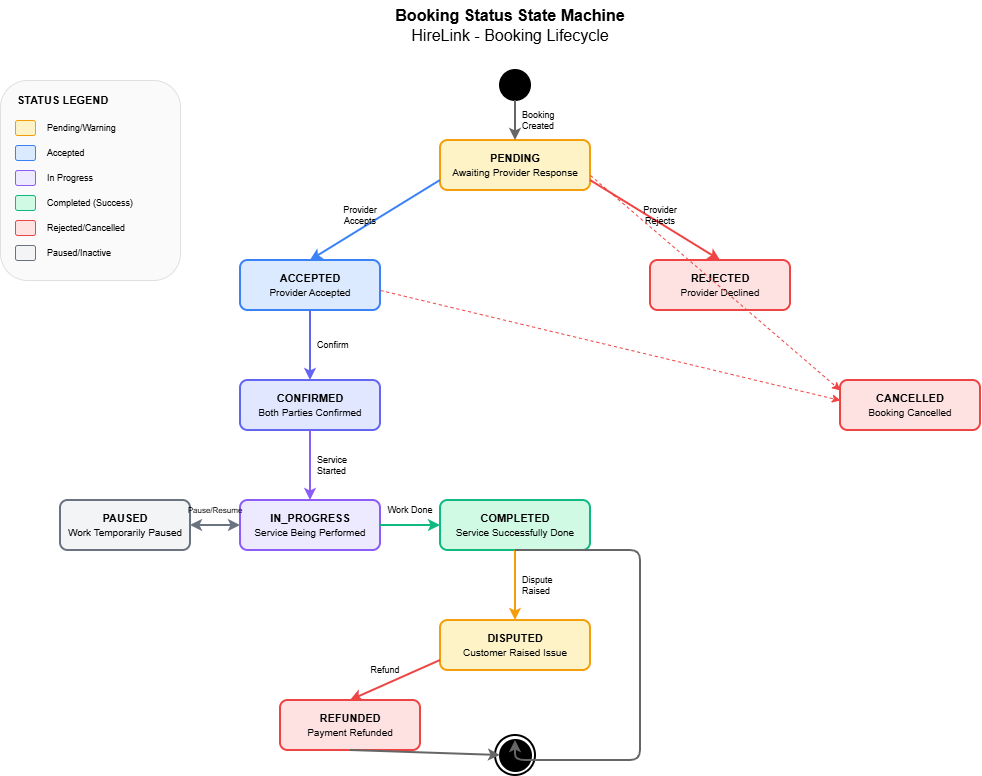

The diagram above was exported from draw.io. Its source (the exported page's mxGraphModel, read from the mxfile embedded in the PNG):
<mxGraphModel dx="1165" dy="796" grid="1" gridSize="10" guides="1" tooltips="1" connect="1" arrows="1" fold="1" page="1" pageScale="1" pageWidth="1169" pageHeight="827" math="0" shadow="0">
  <root>
    <mxCell id="0" />
    <mxCell id="1" parent="0" />
    <mxCell id="title" parent="1" style="text;html=1;strokeColor=none;fillColor=none;align=center;verticalAlign=middle;whiteSpace=wrap;rounded=0;fontSize=16;" value="&lt;b&gt;Booking Status State Machine&lt;/b&gt;&lt;br&gt;HireLink - Booking Lifecycle" vertex="1">
      <mxGeometry height="50" width="300" x="400" y="20" as="geometry" />
    </mxCell>
    <mxCell id="start" parent="1" style="ellipse;whiteSpace=wrap;html=1;fillColor=#000000;strokeColor=#000000;strokeWidth=2;" value="" vertex="1">
      <mxGeometry height="30" width="30" x="540" y="90" as="geometry" />
    </mxCell>
    <mxCell id="pending" parent="1" style="rounded=1;whiteSpace=wrap;html=1;fillColor=#FEF3C7;strokeColor=#F59E0B;strokeWidth=2;fontSize=11;" value="&lt;b&gt;PENDING&lt;/b&gt;&lt;br&gt;&lt;font size=&quot;1&quot;&gt;Awaiting Provider Response&lt;/font&gt;" vertex="1">
      <mxGeometry height="50" width="150" x="480" y="160" as="geometry" />
    </mxCell>
    <mxCell id="accepted" parent="1" style="rounded=1;whiteSpace=wrap;html=1;fillColor=#DBEAFE;strokeColor=#3B82F6;strokeWidth=2;fontSize=11;" value="&lt;b&gt;ACCEPTED&lt;/b&gt;&lt;br&gt;&lt;font size=&quot;1&quot;&gt;Provider Accepted&lt;/font&gt;" vertex="1">
      <mxGeometry height="50" width="140" x="280" y="280" as="geometry" />
    </mxCell>
    <mxCell id="rejected" parent="1" style="rounded=1;whiteSpace=wrap;html=1;fillColor=#FEE2E2;strokeColor=#EF4444;strokeWidth=2;fontSize=11;" value="&lt;b&gt;REJECTED&lt;/b&gt;&lt;br&gt;&lt;font size=&quot;1&quot;&gt;Provider Declined&lt;/font&gt;" vertex="1">
      <mxGeometry height="50" width="140" x="690" y="280" as="geometry" />
    </mxCell>
    <mxCell id="cancelled" parent="1" style="rounded=1;whiteSpace=wrap;html=1;fillColor=#FEE2E2;strokeColor=#EF4444;strokeWidth=2;fontSize=11;" value="&lt;b&gt;CANCELLED&lt;/b&gt;&lt;br&gt;&lt;font size=&quot;1&quot;&gt;Booking Cancelled&lt;/font&gt;" vertex="1">
      <mxGeometry height="50" width="140" x="880" y="400" as="geometry" />
    </mxCell>
    <mxCell id="confirmed" parent="1" style="rounded=1;whiteSpace=wrap;html=1;fillColor=#E0E7FF;strokeColor=#6366F1;strokeWidth=2;fontSize=11;" value="&lt;b&gt;CONFIRMED&lt;/b&gt;&lt;br&gt;&lt;font size=&quot;1&quot;&gt;Both Parties Confirmed&lt;/font&gt;" vertex="1">
      <mxGeometry height="50" width="140" x="280" y="400" as="geometry" />
    </mxCell>
    <mxCell id="inprogress" parent="1" style="rounded=1;whiteSpace=wrap;html=1;fillColor=#EDE9FE;strokeColor=#8B5CF6;strokeWidth=2;fontSize=11;" value="&lt;b&gt;IN_PROGRESS&lt;/b&gt;&lt;br&gt;&lt;font size=&quot;1&quot;&gt;Service Being Performed&lt;/font&gt;" vertex="1">
      <mxGeometry height="50" width="140" x="280" y="520" as="geometry" />
    </mxCell>
    <mxCell id="paused" parent="1" style="rounded=1;whiteSpace=wrap;html=1;fillColor=#F3F4F6;strokeColor=#6B7280;strokeWidth=2;fontSize=11;" value="&lt;b&gt;PAUSED&lt;/b&gt;&lt;br&gt;&lt;font size=&quot;1&quot;&gt;Work Temporarily Paused&lt;/font&gt;" vertex="1">
      <mxGeometry height="50" width="130" x="100" y="520" as="geometry" />
    </mxCell>
    <mxCell id="completed" parent="1" style="rounded=1;whiteSpace=wrap;html=1;fillColor=#D1FAE5;strokeColor=#10B981;strokeWidth=2;fontSize=11;" value="&lt;b&gt;COMPLETED&lt;/b&gt;&lt;br&gt;&lt;font size=&quot;1&quot;&gt;Service Successfully Done&lt;/font&gt;" vertex="1">
      <mxGeometry height="50" width="150" x="480" y="520" as="geometry" />
    </mxCell>
    <mxCell id="disputed" parent="1" style="rounded=1;whiteSpace=wrap;html=1;fillColor=#FEF3C7;strokeColor=#F59E0B;strokeWidth=2;fontSize=11;" value="&lt;b&gt;DISPUTED&lt;/b&gt;&lt;br&gt;&lt;font size=&quot;1&quot;&gt;Customer Raised Issue&lt;/font&gt;" vertex="1">
      <mxGeometry height="50" width="150" x="480" y="640" as="geometry" />
    </mxCell>
    <mxCell id="refunded" parent="1" style="rounded=1;whiteSpace=wrap;html=1;fillColor=#FEE2E2;strokeColor=#EF4444;strokeWidth=2;fontSize=11;" value="&lt;b&gt;REFUNDED&lt;/b&gt;&lt;br&gt;&lt;font size=&quot;1&quot;&gt;Payment Refunded&lt;/font&gt;" vertex="1">
      <mxGeometry height="50" width="140" x="320" y="720" as="geometry" />
    </mxCell>
    <mxCell id="end" parent="1" style="ellipse;whiteSpace=wrap;html=1;fillColor=#000000;strokeColor=#000000;strokeWidth=3;" value="" vertex="1">
      <mxGeometry height="30" width="30" x="540" y="760" as="geometry" />
    </mxCell>
    <mxCell id="end-ring" parent="1" style="ellipse;whiteSpace=wrap;html=1;fillColor=none;strokeColor=#000000;strokeWidth=2;" value="" vertex="1">
      <mxGeometry height="40" width="40" x="535" y="755" as="geometry" />
    </mxCell>
    <mxCell id="a1" edge="1" parent="1" style="endArrow=classic;html=1;strokeWidth=2;strokeColor=#666666;" value="">
      <mxGeometry height="50" relative="1" width="50" as="geometry">
        <mxPoint x="555" y="120" as="sourcePoint" />
        <mxPoint x="555" y="160" as="targetPoint" />
      </mxGeometry>
    </mxCell>
    <mxCell id="a1-l" parent="1" style="text;html=1;strokeColor=none;fillColor=none;align=left;verticalAlign=middle;whiteSpace=wrap;rounded=0;fontSize=9;" value="Booking&lt;br&gt;Created" vertex="1">
      <mxGeometry height="30" width="60" x="560" y="125" as="geometry" />
    </mxCell>
    <mxCell id="a2" edge="1" parent="1" style="endArrow=classic;html=1;strokeWidth=2;strokeColor=#3B82F6;" value="">
      <mxGeometry height="50" relative="1" width="50" as="geometry">
        <mxPoint x="480" y="200" as="sourcePoint" />
        <mxPoint x="350" y="280" as="targetPoint" />
      </mxGeometry>
    </mxCell>
    <mxCell id="a2-l" parent="1" style="text;html=1;strokeColor=none;fillColor=none;align=center;verticalAlign=middle;whiteSpace=wrap;rounded=0;fontSize=9;" value="Provider&lt;br&gt;Accepts" vertex="1">
      <mxGeometry height="30" width="60" x="370" y="220" as="geometry" />
    </mxCell>
    <mxCell id="a3" edge="1" parent="1" style="endArrow=classic;html=1;strokeWidth=2;strokeColor=#EF4444;" value="">
      <mxGeometry height="50" relative="1" width="50" as="geometry">
        <mxPoint x="630" y="200" as="sourcePoint" />
        <mxPoint x="760" y="280" as="targetPoint" />
      </mxGeometry>
    </mxCell>
    <mxCell id="a3-l" parent="1" style="text;html=1;strokeColor=none;fillColor=none;align=center;verticalAlign=middle;whiteSpace=wrap;rounded=0;fontSize=9;" value="Provider&lt;br&gt;Rejects" vertex="1">
      <mxGeometry height="30" width="60" x="670" y="220" as="geometry" />
    </mxCell>
    <mxCell id="a4" edge="1" parent="1" style="endArrow=classic;html=1;strokeWidth=2;strokeColor=#6366F1;" value="">
      <mxGeometry height="50" relative="1" width="50" as="geometry">
        <mxPoint x="350" y="330" as="sourcePoint" />
        <mxPoint x="350" y="400" as="targetPoint" />
      </mxGeometry>
    </mxCell>
    <mxCell id="a4-l" parent="1" style="text;html=1;strokeColor=none;fillColor=none;align=left;verticalAlign=middle;whiteSpace=wrap;rounded=0;fontSize=9;" value="Confirm" vertex="1">
      <mxGeometry height="20" width="50" x="355" y="355" as="geometry" />
    </mxCell>
    <mxCell id="a5" edge="1" parent="1" style="endArrow=classic;html=1;strokeWidth=2;strokeColor=#8B5CF6;" value="">
      <mxGeometry height="50" relative="1" width="50" as="geometry">
        <mxPoint x="350" y="450" as="sourcePoint" />
        <mxPoint x="350" y="520" as="targetPoint" />
      </mxGeometry>
    </mxCell>
    <mxCell id="a5-l" parent="1" style="text;html=1;strokeColor=none;fillColor=none;align=left;verticalAlign=middle;whiteSpace=wrap;rounded=0;fontSize=9;" value="Service&lt;br&gt;Started" vertex="1">
      <mxGeometry height="30" width="50" x="355" y="470" as="geometry" />
    </mxCell>
    <mxCell id="a6" edge="1" parent="1" style="endArrow=classic;startArrow=classic;html=1;strokeWidth=2;strokeColor=#6B7280;" value="">
      <mxGeometry height="50" relative="1" width="50" as="geometry">
        <mxPoint x="280" y="545" as="sourcePoint" />
        <mxPoint x="230" y="545" as="targetPoint" />
      </mxGeometry>
    </mxCell>
    <mxCell id="a6-l" parent="1" style="text;html=1;strokeColor=none;fillColor=none;align=center;verticalAlign=middle;whiteSpace=wrap;rounded=0;fontSize=8;" value="Pause/Resume" vertex="1">
      <mxGeometry height="20" width="70" x="220" y="520" as="geometry" />
    </mxCell>
    <mxCell id="a7" edge="1" parent="1" style="endArrow=classic;html=1;strokeWidth=2;strokeColor=#10B981;" value="">
      <mxGeometry height="50" relative="1" width="50" as="geometry">
        <mxPoint x="420" y="545" as="sourcePoint" />
        <mxPoint x="480" y="545" as="targetPoint" />
      </mxGeometry>
    </mxCell>
    <mxCell id="a7-l" parent="1" style="text;html=1;strokeColor=none;fillColor=none;align=center;verticalAlign=middle;whiteSpace=wrap;rounded=0;fontSize=9;" value="Work Done" vertex="1">
      <mxGeometry height="20" width="60" x="420" y="520" as="geometry" />
    </mxCell>
    <mxCell id="a8" edge="1" parent="1" style="endArrow=classic;html=1;strokeWidth=2;strokeColor=#F59E0B;" value="">
      <mxGeometry height="50" relative="1" width="50" as="geometry">
        <mxPoint x="555" y="570" as="sourcePoint" />
        <mxPoint x="555" y="640" as="targetPoint" />
      </mxGeometry>
    </mxCell>
    <mxCell id="a8-l" parent="1" style="text;html=1;strokeColor=none;fillColor=none;align=left;verticalAlign=middle;whiteSpace=wrap;rounded=0;fontSize=9;" value="Dispute&lt;br&gt;Raised" vertex="1">
      <mxGeometry height="30" width="50" x="560" y="590" as="geometry" />
    </mxCell>
    <mxCell id="a9" edge="1" parent="1" style="endArrow=classic;html=1;strokeWidth=2;strokeColor=#EF4444;" value="">
      <mxGeometry height="50" relative="1" width="50" as="geometry">
        <mxPoint x="480" y="680" as="sourcePoint" />
        <mxPoint x="390" y="720" as="targetPoint" />
      </mxGeometry>
    </mxCell>
    <mxCell id="a9-l" parent="1" style="text;html=1;strokeColor=none;fillColor=none;align=center;verticalAlign=middle;whiteSpace=wrap;rounded=0;fontSize=9;" value="Refund" vertex="1">
      <mxGeometry height="20" width="50" x="400" y="680" as="geometry" />
    </mxCell>
    <mxCell id="a10" edge="1" parent="1" style="endArrow=classic;html=1;strokeWidth=1;strokeColor=#EF4444;dashed=1;" value="">
      <mxGeometry height="50" relative="1" width="50" as="geometry">
        <mxPoint x="630" y="195" as="sourcePoint" />
        <mxPoint x="880" y="410" as="targetPoint" />
      </mxGeometry>
    </mxCell>
    <mxCell id="a11" edge="1" parent="1" style="endArrow=classic;html=1;strokeWidth=1;strokeColor=#EF4444;dashed=1;" value="">
      <mxGeometry height="50" relative="1" width="50" as="geometry">
        <mxPoint x="420" y="310" as="sourcePoint" />
        <mxPoint x="880" y="420" as="targetPoint" />
      </mxGeometry>
    </mxCell>
    <mxCell id="a12" edge="1" parent="1" style="endArrow=classic;html=1;strokeWidth=2;strokeColor=#666666;" value="">
      <mxGeometry height="50" relative="1" width="50" as="geometry">
        <Array as="points">
          <mxPoint x="680" y="570" />
          <mxPoint x="680" y="780" />
          <mxPoint x="555" y="780" />
        </Array>
        <mxPoint x="555" y="570" as="sourcePoint" />
        <mxPoint x="555" y="760" as="targetPoint" />
      </mxGeometry>
    </mxCell>
    <mxCell id="a13" edge="1" parent="1" style="endArrow=classic;html=1;strokeWidth=2;strokeColor=#666666;" value="">
      <mxGeometry height="50" relative="1" width="50" as="geometry">
        <mxPoint x="390" y="770" as="sourcePoint" />
        <mxPoint x="540" y="775" as="targetPoint" />
      </mxGeometry>
    </mxCell>
    <mxCell id="legend-box" parent="1" style="rounded=1;whiteSpace=wrap;html=1;fillColor=#FAFAFA;strokeColor=#E0E0E0;strokeWidth=1;" value="" vertex="1">
      <mxGeometry height="200" width="180" x="40" y="100" as="geometry" />
    </mxCell>
    <mxCell id="legend-title" parent="1" style="text;html=1;strokeColor=none;fillColor=none;align=left;verticalAlign=middle;whiteSpace=wrap;rounded=0;fontSize=11;" value="&lt;b&gt;STATUS LEGEND&lt;/b&gt;" vertex="1">
      <mxGeometry height="20" width="120" x="55" y="110" as="geometry" />
    </mxCell>
    <mxCell id="leg1" parent="1" style="rounded=1;whiteSpace=wrap;html=1;fillColor=#FEF3C7;strokeColor=#F59E0B;strokeWidth=1;" value="" vertex="1">
      <mxGeometry height="15" width="20" x="55" y="140" as="geometry" />
    </mxCell>
    <mxCell id="leg1-l" parent="1" style="text;html=1;strokeColor=none;fillColor=none;align=left;verticalAlign=middle;whiteSpace=wrap;rounded=0;fontSize=9;" value="Pending/Warning" vertex="1">
      <mxGeometry height="20" width="100" x="85" y="138" as="geometry" />
    </mxCell>
    <mxCell id="leg2" parent="1" style="rounded=1;whiteSpace=wrap;html=1;fillColor=#DBEAFE;strokeColor=#3B82F6;strokeWidth=1;" value="" vertex="1">
      <mxGeometry height="15" width="20" x="55" y="165" as="geometry" />
    </mxCell>
    <mxCell id="leg2-l" parent="1" style="text;html=1;strokeColor=none;fillColor=none;align=left;verticalAlign=middle;whiteSpace=wrap;rounded=0;fontSize=9;" value="Accepted" vertex="1">
      <mxGeometry height="20" width="100" x="85" y="163" as="geometry" />
    </mxCell>
    <mxCell id="leg3" parent="1" style="rounded=1;whiteSpace=wrap;html=1;fillColor=#EDE9FE;strokeColor=#8B5CF6;strokeWidth=1;" value="" vertex="1">
      <mxGeometry height="15" width="20" x="55" y="190" as="geometry" />
    </mxCell>
    <mxCell id="leg3-l" parent="1" style="text;html=1;strokeColor=none;fillColor=none;align=left;verticalAlign=middle;whiteSpace=wrap;rounded=0;fontSize=9;" value="In Progress" vertex="1">
      <mxGeometry height="20" width="100" x="85" y="188" as="geometry" />
    </mxCell>
    <mxCell id="leg4" parent="1" style="rounded=1;whiteSpace=wrap;html=1;fillColor=#D1FAE5;strokeColor=#10B981;strokeWidth=1;" value="" vertex="1">
      <mxGeometry height="15" width="20" x="55" y="215" as="geometry" />
    </mxCell>
    <mxCell id="leg4-l" parent="1" style="text;html=1;strokeColor=none;fillColor=none;align=left;verticalAlign=middle;whiteSpace=wrap;rounded=0;fontSize=9;" value="Completed (Success)" vertex="1">
      <mxGeometry height="20" width="110" x="85" y="213" as="geometry" />
    </mxCell>
    <mxCell id="leg5" parent="1" style="rounded=1;whiteSpace=wrap;html=1;fillColor=#FEE2E2;strokeColor=#EF4444;strokeWidth=1;" value="" vertex="1">
      <mxGeometry height="15" width="20" x="55" y="240" as="geometry" />
    </mxCell>
    <mxCell id="leg5-l" parent="1" style="text;html=1;strokeColor=none;fillColor=none;align=left;verticalAlign=middle;whiteSpace=wrap;rounded=0;fontSize=9;" value="Rejected/Cancelled" vertex="1">
      <mxGeometry height="20" width="110" x="85" y="238" as="geometry" />
    </mxCell>
    <mxCell id="leg6" parent="1" style="rounded=1;whiteSpace=wrap;html=1;fillColor=#F3F4F6;strokeColor=#6B7280;strokeWidth=1;" value="" vertex="1">
      <mxGeometry height="15" width="20" x="55" y="265" as="geometry" />
    </mxCell>
    <mxCell id="leg6-l" parent="1" style="text;html=1;strokeColor=none;fillColor=none;align=left;verticalAlign=middle;whiteSpace=wrap;rounded=0;fontSize=9;" value="Paused/Inactive" vertex="1">
      <mxGeometry height="20" width="100" x="85" y="263" as="geometry" />
    </mxCell>
  </root>
</mxGraphModel>